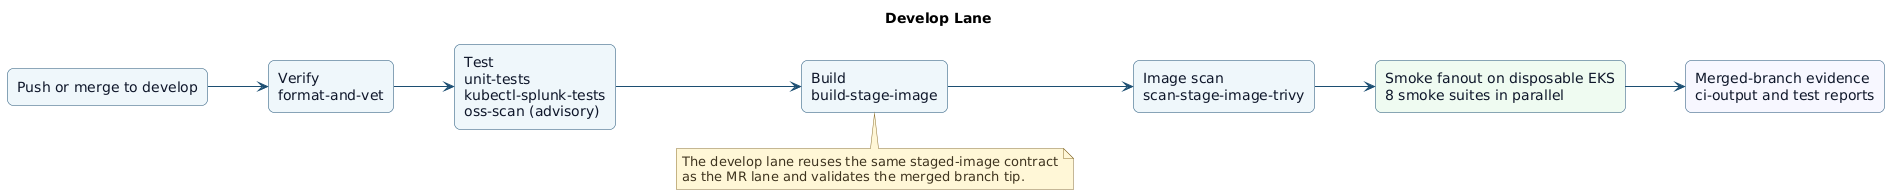

The diagram above was rendered by PlantUML. Its source (embedded in the PNG):
@startuml
title Develop Lane
left to right direction
skinparam Shadowing false
skinparam DefaultFontName DejaVu Sans
skinparam BackgroundColor white
skinparam ArrowColor #1d4f73
skinparam Rectangle {
  BorderColor #1d4f73
  BackgroundColor #eef6fb
  FontColor #0f172a
  RoundCorner 12
}
skinparam Note {
  BorderColor #8b6f2f
  BackgroundColor #fff7d6
  FontColor #3f3420
}

rectangle "Push or merge to develop" as trigger
rectangle "Verify\nformat-and-vet" as verify
rectangle "Test\nunit-tests\nkubectl-splunk-tests\noss-scan (advisory)" as test
rectangle "Build\nbuild-stage-image" as build
rectangle "Image scan\nscan-stage-image-trivy" as scan
rectangle "Smoke fanout on disposable EKS\n8 smoke suites in parallel" as smoke #eefbf1
rectangle "Merged-branch evidence\nci-output and test reports" as evidence #f7f7ff

trigger --> verify
verify --> test
test --> build
build --> scan
scan --> smoke
smoke --> evidence

note bottom of build
The develop lane reuses the same staged-image contract
as the MR lane and validates the merged branch tip.
end note
@enduml